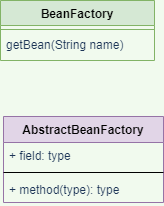

The diagram above was exported from draw.io. Its source (the exported page's mxGraphModel, read from the mxfile embedded in the PNG):
<mxGraphModel dx="813" dy="435" grid="0" gridSize="10" guides="1" tooltips="1" connect="1" arrows="1" fold="1" page="1" pageScale="1" pageWidth="1654" pageHeight="2336" background="#F1FAEE" math="0" shadow="0">
  <root>
    <mxCell id="WIyWlLk6GJQsqaUBKTNV-0" />
    <mxCell id="WIyWlLk6GJQsqaUBKTNV-1" parent="WIyWlLk6GJQsqaUBKTNV-0" />
    <mxCell id="zkfFHV4jXpPFQw0GAbJ--0" value="BeanFactory" style="swimlane;fontStyle=1;align=center;verticalAlign=top;childLayout=stackLayout;horizontal=1;startSize=25;horizontalStack=0;resizeParent=1;resizeLast=0;collapsible=1;marginBottom=0;shadow=0;strokeWidth=1;fillColor=#d5e8d4;strokeColor=#82b366;" parent="WIyWlLk6GJQsqaUBKTNV-1" vertex="1">
      <mxGeometry x="224" y="61" width="154" height="60" as="geometry">
        <mxRectangle x="208" y="37" width="160" height="26" as="alternateBounds" />
      </mxGeometry>
    </mxCell>
    <mxCell id="zkfFHV4jXpPFQw0GAbJ--4" value="" style="line;html=1;strokeWidth=1;align=left;verticalAlign=middle;spacingTop=-1;spacingLeft=3;spacingRight=3;rotatable=0;labelPosition=right;points=[];portConstraint=eastwest;labelBackgroundColor=#F1FAEE;fillColor=#d5e8d4;strokeColor=#82b366;" parent="zkfFHV4jXpPFQw0GAbJ--0" vertex="1">
      <mxGeometry y="25" width="154" height="8" as="geometry" />
    </mxCell>
    <mxCell id="zkfFHV4jXpPFQw0GAbJ--5" value="getBean(String name)" style="text;align=left;verticalAlign=middle;spacingLeft=4;spacingRight=4;overflow=hidden;rotatable=0;points=[[0,0.5],[1,0.5]];portConstraint=eastwest;fontColor=#1D3557;" parent="zkfFHV4jXpPFQw0GAbJ--0" vertex="1">
      <mxGeometry y="33" width="154" height="21" as="geometry" />
    </mxCell>
    <mxCell id="E2otY7dAUYgpz2j12Rj8-32" value="AbstractBeanFactory" style="swimlane;fontStyle=1;align=center;verticalAlign=top;childLayout=stackLayout;horizontal=1;startSize=26;horizontalStack=0;resizeParent=1;resizeParentMax=0;resizeLast=0;collapsible=1;marginBottom=0;rounded=0;sketch=0;strokeColor=#9673a6;fillColor=#e1d5e7;" vertex="1" parent="WIyWlLk6GJQsqaUBKTNV-1">
      <mxGeometry x="227" y="177" width="160" height="86" as="geometry" />
    </mxCell>
    <mxCell id="E2otY7dAUYgpz2j12Rj8-33" value="+ field: type" style="text;strokeColor=none;fillColor=none;align=left;verticalAlign=top;spacingLeft=4;spacingRight=4;overflow=hidden;rotatable=0;points=[[0,0.5],[1,0.5]];portConstraint=eastwest;rounded=0;sketch=0;fontColor=#1D3557;" vertex="1" parent="E2otY7dAUYgpz2j12Rj8-32">
      <mxGeometry y="26" width="160" height="26" as="geometry" />
    </mxCell>
    <mxCell id="E2otY7dAUYgpz2j12Rj8-34" value="" style="line;strokeWidth=1;fillColor=none;align=left;verticalAlign=middle;spacingTop=-1;spacingLeft=3;spacingRight=3;rotatable=0;labelPosition=right;points=[];portConstraint=eastwest;rounded=0;sketch=0;fontColor=#1D3557;" vertex="1" parent="E2otY7dAUYgpz2j12Rj8-32">
      <mxGeometry y="52" width="160" height="8" as="geometry" />
    </mxCell>
    <mxCell id="E2otY7dAUYgpz2j12Rj8-35" value="+ method(type): type" style="text;strokeColor=none;fillColor=none;align=left;verticalAlign=top;spacingLeft=4;spacingRight=4;overflow=hidden;rotatable=0;points=[[0,0.5],[1,0.5]];portConstraint=eastwest;rounded=0;sketch=0;fontColor=#1D3557;" vertex="1" parent="E2otY7dAUYgpz2j12Rj8-32">
      <mxGeometry y="60" width="160" height="26" as="geometry" />
    </mxCell>
  </root>
</mxGraphModel>